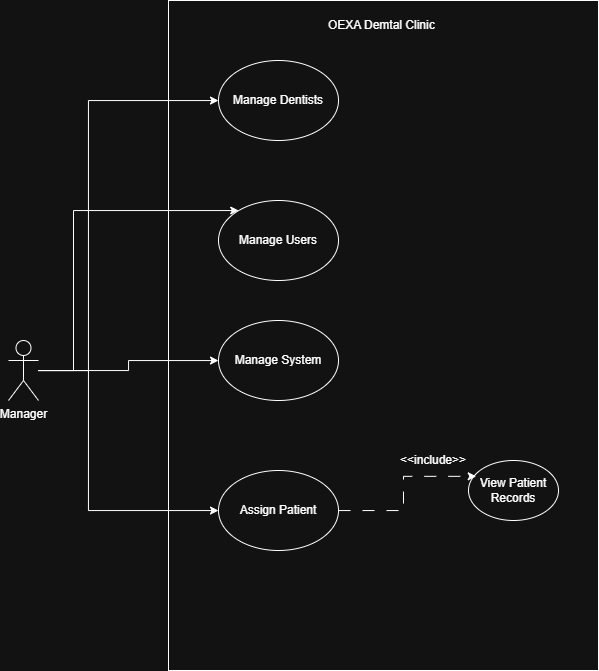

The diagram above was exported from draw.io. Its source (the exported page's mxGraphModel, read from the mxfile embedded in the PNG):
<mxGraphModel dx="741" dy="693" grid="1" gridSize="10" guides="1" tooltips="1" connect="1" arrows="1" fold="1" page="1" pageScale="1" pageWidth="850" pageHeight="1100" math="0" shadow="0">
  <root>
    <mxCell id="0" />
    <mxCell id="1" parent="0" />
    <mxCell id="sSOSx6wRN6Vx1TWv1PKT-1" parent="1" style="rounded=0;whiteSpace=wrap;html=1;" value="" vertex="1">
      <mxGeometry height="670" width="430" x="200" y="150" as="geometry" />
    </mxCell>
    <mxCell id="sSOSx6wRN6Vx1TWv1PKT-12" edge="1" parent="1" source="sSOSx6wRN6Vx1TWv1PKT-2" style="edgeStyle=orthogonalEdgeStyle;rounded=0;orthogonalLoop=1;jettySize=auto;html=1;" target="sSOSx6wRN6Vx1TWv1PKT-3">
      <mxGeometry relative="1" as="geometry">
        <Array as="points">
          <mxPoint x="120" y="250" />
        </Array>
      </mxGeometry>
    </mxCell>
    <mxCell id="sSOSx6wRN6Vx1TWv1PKT-13" edge="1" parent="1" source="sSOSx6wRN6Vx1TWv1PKT-2" style="edgeStyle=orthogonalEdgeStyle;rounded=0;orthogonalLoop=1;jettySize=auto;html=1;" target="sSOSx6wRN6Vx1TWv1PKT-4">
      <mxGeometry relative="1" as="geometry">
        <Array as="points">
          <mxPoint x="105" y="360" />
        </Array>
      </mxGeometry>
    </mxCell>
    <mxCell id="sSOSx6wRN6Vx1TWv1PKT-14" edge="1" parent="1" source="sSOSx6wRN6Vx1TWv1PKT-2" style="edgeStyle=orthogonalEdgeStyle;rounded=0;orthogonalLoop=1;jettySize=auto;html=1;" target="sSOSx6wRN6Vx1TWv1PKT-5">
      <mxGeometry relative="1" as="geometry" />
    </mxCell>
    <mxCell id="sSOSx6wRN6Vx1TWv1PKT-15" edge="1" parent="1" source="sSOSx6wRN6Vx1TWv1PKT-2" style="edgeStyle=orthogonalEdgeStyle;rounded=0;orthogonalLoop=1;jettySize=auto;html=1;curved=0;" target="sSOSx6wRN6Vx1TWv1PKT-6">
      <mxGeometry relative="1" as="geometry">
        <Array as="points">
          <mxPoint x="120" y="660" />
        </Array>
      </mxGeometry>
    </mxCell>
    <mxCell id="sSOSx6wRN6Vx1TWv1PKT-2" parent="1" style="shape=umlActor;verticalLabelPosition=bottom;verticalAlign=top;html=1;outlineConnect=0;" value="Manager" vertex="1">
      <mxGeometry height="60" width="30" x="40" y="490" as="geometry" />
    </mxCell>
    <mxCell id="sSOSx6wRN6Vx1TWv1PKT-3" parent="1" style="ellipse;whiteSpace=wrap;html=1;" value="Manage Dentists" vertex="1">
      <mxGeometry height="80" width="120" x="250" y="210" as="geometry" />
    </mxCell>
    <mxCell id="sSOSx6wRN6Vx1TWv1PKT-4" parent="1" style="ellipse;whiteSpace=wrap;html=1;" value="Manage Users" vertex="1">
      <mxGeometry height="80" width="120" x="250" y="350" as="geometry" />
    </mxCell>
    <mxCell id="sSOSx6wRN6Vx1TWv1PKT-5" parent="1" style="ellipse;whiteSpace=wrap;html=1;" value="Manage System" vertex="1">
      <mxGeometry height="80" width="120" x="250" y="470" as="geometry" />
    </mxCell>
    <mxCell id="sSOSx6wRN6Vx1TWv1PKT-6" parent="1" style="ellipse;whiteSpace=wrap;html=1;" value="Assign Patient" vertex="1">
      <mxGeometry height="80" width="120" x="250" y="620" as="geometry" />
    </mxCell>
    <mxCell id="sSOSx6wRN6Vx1TWv1PKT-7" parent="1" style="ellipse;whiteSpace=wrap;html=1;" value="View Patient Records" vertex="1">
      <mxGeometry height="60" width="90" x="500" y="610" as="geometry" />
    </mxCell>
    <mxCell id="sSOSx6wRN6Vx1TWv1PKT-8" edge="1" parent="1" source="sSOSx6wRN6Vx1TWv1PKT-6" style="edgeStyle=orthogonalEdgeStyle;rounded=0;orthogonalLoop=1;jettySize=auto;html=1;entryX=0.086;entryY=0.264;entryDx=0;entryDy=0;entryPerimeter=0;dashed=1;dashPattern=12 12;" target="sSOSx6wRN6Vx1TWv1PKT-7">
      <mxGeometry relative="1" as="geometry" />
    </mxCell>
    <mxCell id="sSOSx6wRN6Vx1TWv1PKT-9" parent="1" style="text;html=1;whiteSpace=wrap;strokeColor=none;fillColor=none;align=center;verticalAlign=middle;rounded=0;" value="&amp;lt;&amp;lt;include&amp;gt;&amp;gt;" vertex="1">
      <mxGeometry height="20" width="150" x="390" y="600" as="geometry" />
    </mxCell>
    <mxCell id="sSOSx6wRN6Vx1TWv1PKT-18" parent="1" style="text;html=1;whiteSpace=wrap;strokeColor=none;fillColor=none;align=center;verticalAlign=middle;rounded=0;" value="OEXA Demtal Clinic&amp;nbsp;" vertex="1">
      <mxGeometry height="30" width="200" x="315" y="160" as="geometry" />
    </mxCell>
  </root>
</mxGraphModel>